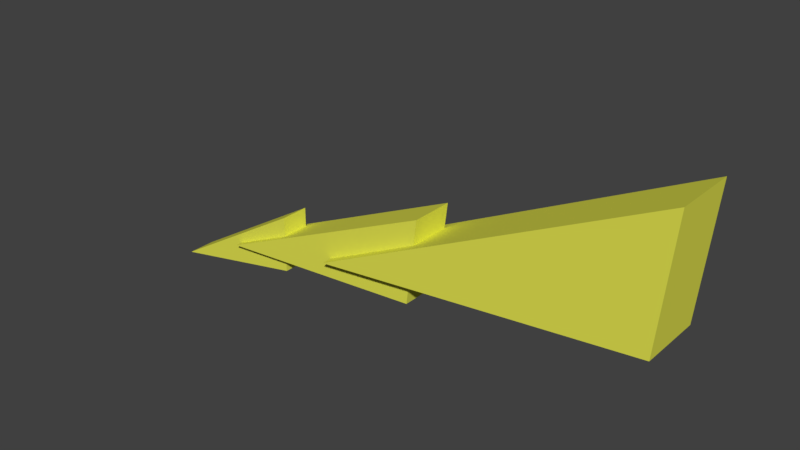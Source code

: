 # Source: ElevatorBatteryFlash.blend  (saved by Blender 2.78.0; exported with 4.5.12 LTS)
import bpy
from mathutils import Matrix  # noqa: F401  (used for matrix-valued properties, if any)

bpy.ops.wm.read_factory_settings(use_empty=True)
scene = bpy.context.scene
scene.name = 'Scene'

# ---- collections
col_collection_1 = bpy.data.collections.new('Collection 1'); scene.collection.children.link(col_collection_1)

# ---- materials (node trees are filled in below, after node groups)
mat_material_001 = bpy.data.materials.new('Material.001')
mat_material_001.alpha_threshold = 0.0
mat_material_001.use_transparent_shadow = False
mat_material_001.diffuse_color = (0.795, 0.8, 0.08448, 1.0)
mat_material_001.roughness = 0.5

# ---- material node trees

# ---- world
world_world = bpy.data.worlds.new('World'); scene.world = world_world
world_world.color = (0.05088, 0.05088, 0.05088)
world_world.use_sun_shadow = False
world_world.sun_shadow_jitter_overblur = 0.0
world_world.cycles.sampling_method = 'MANUAL'

# ---- meshes
me_cube_005 = bpy.data.meshes.new('Cube.005')
me_cube_005.from_pydata([(-0.8803, -0.05, -0.2917), (-0.3803, -0.05, 0.008297), (-0.8803, 0.05, -0.2917), (-0.3803, 0.05, 0.008297), (-0.3803, -0.05, -0.1917), (-0.3803, 0.05, -0.1917), (-0.5984, -0.075, -0.1575), (0.2005, -0.075, 0.1986), (-0.5984, 0.075, -0.1575), (0.2005, 0.075, 0.1986), (0.1643, -0.075, -0.09921), (0.1643, 0.075, -0.09921), (-0.1495, -0.1125, -0.05246), (1.032, -0.1125, 0.5169), (-0.1495, 0.1125, -0.05246), (1.032, 0.1125, 0.5169), (0.9914, -0.1125, 0.0688), (0.9914, 0.1125, 0.0688)], [], [(0, 1, 3, 2), (2, 3, 5), (4, 1, 0), (2, 5, 4, 0), (5, 3, 1, 4), (6, 7, 9, 8), (8, 9, 11), (10, 7, 6), (8, 11, 10, 6), (11, 9, 7, 10), (12, 13, 15, 14), (14, 15, 17), (16, 13, 12), (14, 17, 16, 12), (17, 15, 13, 16)])
me_cube_005.materials.append(mat_material_001)
me_cube_005.use_remesh_preserve_volume = False
me_cube_005.use_remesh_preserve_attributes = False
me_cube_005.use_mirror_vertex_groups = False
me_cube_005.update()

# ---- objects
ob_cube_001 = bpy.data.objects.new('Cube.001', me_cube_005)

# ---- transforms, parenting, visibility, modifiers, constraints
ob_cube_001.location = (0.08851, 0.3622, -0.03333)
ob_cube_001.scale = (0.3059, 0.3059, 0.3059)
ob_cube_001.lineart.crease_threshold = 0.0

# ---- collection membership
col_collection_1.objects.link(ob_cube_001)

# ---- scene / render settings (as saved in the file)
scene.frame_start = 1; scene.frame_end = 250; scene.frame_set(32)
scene.render.engine = 'BLENDER_EEVEE_NEXT'
scene.render.resolution_percentage = 50
scene.render.dither_intensity = 0.0
scene.cycles.use_denoising = False
scene.cycles.samples = 128
scene.cycles.sampling_pattern = 'TABULATED_SOBOL'
scene.cycles.light_sampling_threshold = 0.0
scene.cycles.use_adaptive_sampling = False
scene.cycles.use_light_tree = False
scene.cycles.blur_glossy = 0.0
scene.cycles.sample_clamp_indirect = 0.0
scene.view_settings.view_transform = 'Standard'
bpy.context.view_layer.update()

# ---- added for rendering (the .blend has no active camera and no usable light): camera, sun
cam_auto = bpy.data.cameras.new('AutoCamera')
cam_auto.lens = 50.0
cam_auto.sensor_width = 36.0
cam_auto.clip_end = 1000.0
ob_auto_camera = bpy.data.objects.new('AutoCamera', cam_auto)
scene.collection.objects.link(ob_auto_camera)
ob_auto_camera.location = (0.702966, -0.347162, 0.47405)
ob_auto_camera.rotation_euler = (1.09748, -7.21219e-08, 0.694738)
scene.camera = ob_auto_camera
light_auto_sun = bpy.data.lights.new('AutoSun', 'SUN')
light_auto_sun.energy = 3.0
light_auto_sun.angle = 0.0523599
ob_auto_sun = bpy.data.objects.new('AutoSun', light_auto_sun)
scene.collection.objects.link(ob_auto_sun)
ob_auto_sun.rotation_euler = (0.872665, 0.174533, 0.523599)
bpy.context.view_layer.update()
